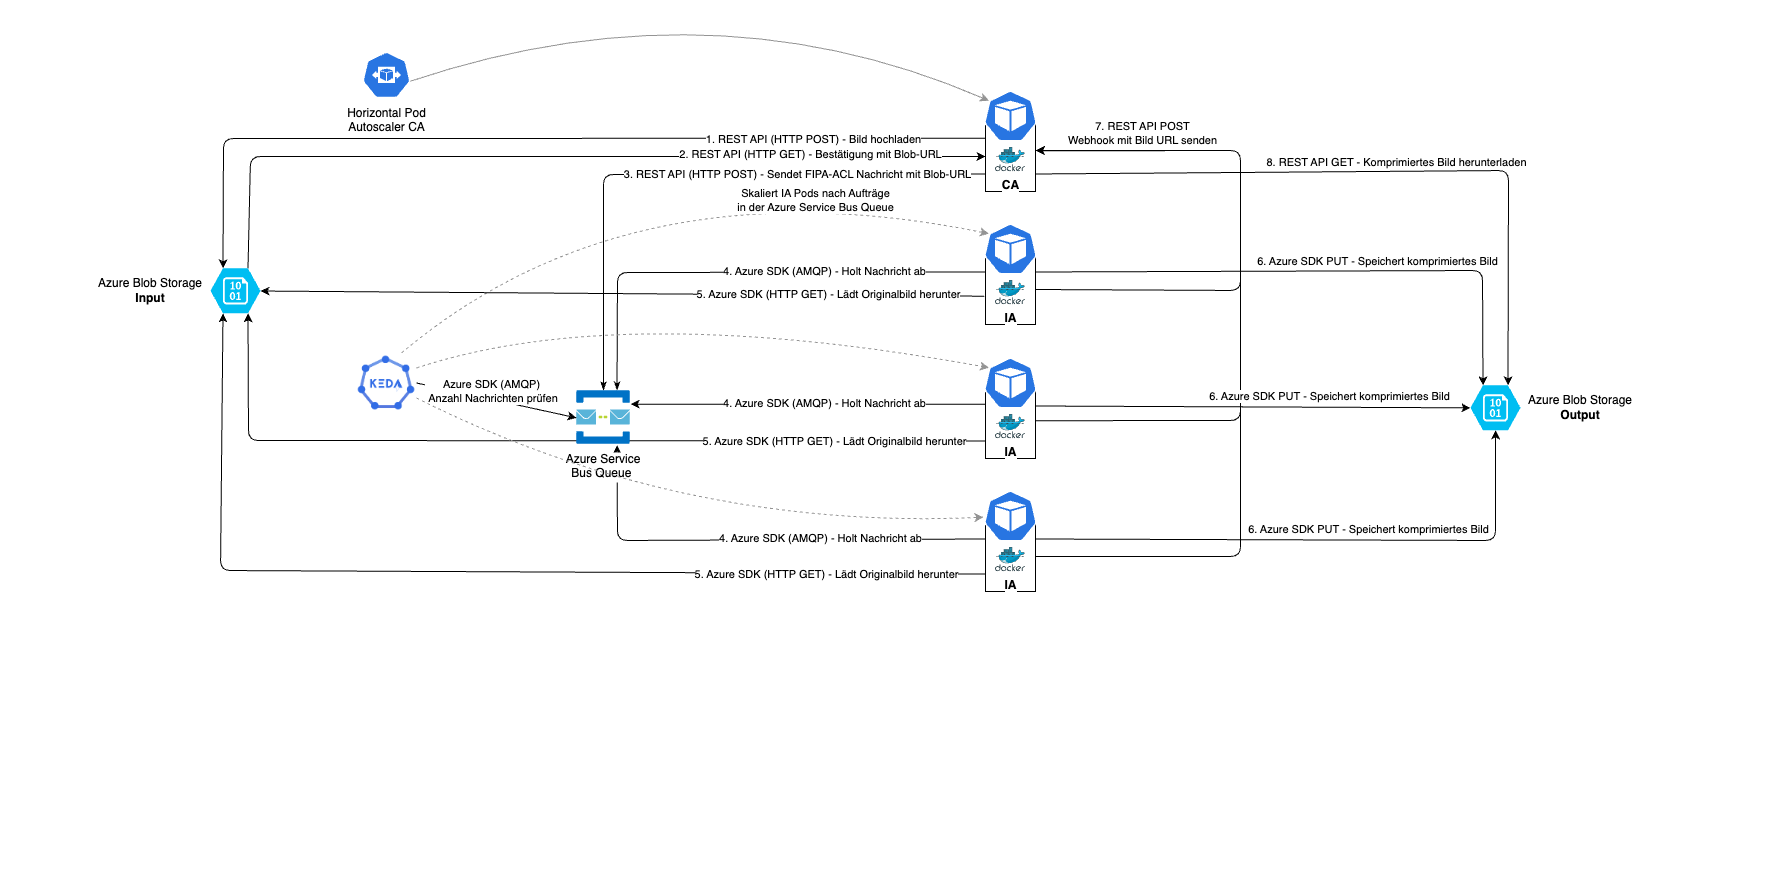

The diagram above was exported from draw.io. Its source (the exported page's mxGraphModel, read from the mxfile embedded in the PNG):
<mxGraphModel dx="4815" dy="1846" grid="1" gridSize="10" guides="1" tooltips="1" connect="1" arrows="1" fold="1" page="1" pageScale="1" pageWidth="827" pageHeight="1169" math="0" shadow="0">
  <root>
    <mxCell id="0" />
    <mxCell id="1" parent="0" />
    <mxCell id="265" value="" style="rounded=0;whiteSpace=wrap;html=1;strokeColor=#FFFFFF;fillColor=default;flipH=1;flipV=1;" parent="1" vertex="1">
      <mxGeometry x="-190" y="-720" width="1790" height="870" as="geometry" />
    </mxCell>
    <mxCell id="349" style="edgeStyle=none;rounded=1;html=1;exitX=0;exitY=0.75;exitDx=0;exitDy=0;entryX=0.75;entryY=1;entryDx=0;entryDy=0;entryPerimeter=0;fontColor=default;" edge="1" parent="1" source="277" target="340">
      <mxGeometry relative="1" as="geometry">
        <Array as="points">
          <mxPoint x="58" y="-280" />
        </Array>
      </mxGeometry>
    </mxCell>
    <mxCell id="354" value="5. Azure SDK (HTTP GET) - Lädt Originalbild herunter" style="edgeLabel;html=1;align=center;verticalAlign=middle;resizable=0;points=[];fontColor=default;" vertex="1" connectable="0" parent="349">
      <mxGeometry x="-0.6747" relative="1" as="geometry">
        <mxPoint x="-11" as="offset" />
      </mxGeometry>
    </mxCell>
    <mxCell id="300" value="" style="group;verticalAlign=middle;fillColor=none;strokeColor=none;rounded=0;fontColor=default;strokeWidth=0;opacity=0;" parent="1" vertex="1" connectable="0">
      <mxGeometry x="680" y="-679.5" width="280" height="600" as="geometry" />
    </mxCell>
    <mxCell id="266" value="" style="rounded=0;whiteSpace=wrap;html=1;fillColor=none;strokeWidth=1;strokeColor=none;" parent="300" vertex="1">
      <mxGeometry width="280" height="600" as="geometry" />
    </mxCell>
    <mxCell id="299" value="" style="group" parent="300" vertex="1" connectable="0">
      <mxGeometry x="113" y="49.5" width="54" height="501" as="geometry" />
    </mxCell>
    <mxCell id="276" value="" style="group" parent="299" vertex="1" connectable="0">
      <mxGeometry y="267" width="54" height="101" as="geometry" />
    </mxCell>
    <mxCell id="277" value="" style="rounded=0;whiteSpace=wrap;html=1;fillColor=none;gradientColor=none;" parent="276" vertex="1">
      <mxGeometry x="2" y="31" width="50" height="70" as="geometry" />
    </mxCell>
    <mxCell id="278" value="&lt;b&gt;IA&lt;/b&gt;" style="sketch=0;aspect=fixed;html=1;points=[];align=center;image;fontSize=12;image=img/lib/mscae/Docker.svg;" parent="276" vertex="1">
      <mxGeometry x="12" y="56.74000000000001" width="30" height="24.6" as="geometry" />
    </mxCell>
    <mxCell id="279" value="" style="sketch=0;html=1;dashed=0;whitespace=wrap;fillColor=#2875E2;strokeColor=#ffffff;points=[[0.005,0.63,0],[0.1,0.2,0],[0.9,0.2,0],[0.5,0,0],[0.995,0.63,0],[0.72,0.99,0],[0.5,1,0],[0.28,0.99,0]];verticalLabelPosition=bottom;align=center;verticalAlign=top;shape=mxgraph.kubernetes.icon;prIcon=pod" parent="276" vertex="1">
      <mxGeometry width="54" height="51" as="geometry" />
    </mxCell>
    <mxCell id="290" value="" style="group" parent="299" vertex="1" connectable="0">
      <mxGeometry y="400" width="54" height="101" as="geometry" />
    </mxCell>
    <mxCell id="291" value="" style="rounded=0;whiteSpace=wrap;html=1;fillColor=default;gradientColor=none;" parent="290" vertex="1">
      <mxGeometry x="2" y="31" width="50" height="70" as="geometry" />
    </mxCell>
    <mxCell id="292" value="&lt;b&gt;IA&lt;/b&gt;" style="sketch=0;aspect=fixed;html=1;points=[];align=center;image;fontSize=12;image=img/lib/mscae/Docker.svg;" parent="290" vertex="1">
      <mxGeometry x="12" y="56.74000000000001" width="30" height="24.6" as="geometry" />
    </mxCell>
    <mxCell id="293" value="" style="sketch=0;html=1;dashed=0;whitespace=wrap;fillColor=#2875E2;strokeColor=#ffffff;points=[[0.005,0.63,0],[0.1,0.2,0],[0.9,0.2,0],[0.5,0,0],[0.995,0.63,0],[0.72,0.99,0],[0.5,1,0],[0.28,0.99,0]];verticalLabelPosition=bottom;align=center;verticalAlign=top;shape=mxgraph.kubernetes.icon;prIcon=pod" parent="290" vertex="1">
      <mxGeometry width="54" height="51" as="geometry" />
    </mxCell>
    <mxCell id="267" value="" style="group" parent="299" vertex="1" connectable="0">
      <mxGeometry width="54" height="101" as="geometry" />
    </mxCell>
    <mxCell id="268" value="" style="rounded=0;whiteSpace=wrap;html=1;" parent="267" vertex="1">
      <mxGeometry x="2" y="31" width="50" height="70" as="geometry" />
    </mxCell>
    <mxCell id="269" value="&lt;b&gt;CA&lt;/b&gt;" style="sketch=0;aspect=fixed;html=1;points=[];align=center;image;fontSize=12;image=img/lib/mscae/Docker.svg;" parent="267" vertex="1">
      <mxGeometry x="12" y="56.74000000000001" width="30" height="24.6" as="geometry" />
    </mxCell>
    <mxCell id="270" value="" style="sketch=0;html=1;dashed=0;whitespace=wrap;fillColor=#2875E2;strokeColor=#ffffff;points=[[0.005,0.63,0],[0.1,0.2,0],[0.9,0.2,0],[0.5,0,0],[0.995,0.63,0],[0.72,0.99,0],[0.5,1,0],[0.28,0.99,0]];verticalLabelPosition=bottom;align=center;verticalAlign=top;shape=mxgraph.kubernetes.icon;prIcon=pod" parent="267" vertex="1">
      <mxGeometry width="54" height="51" as="geometry" />
    </mxCell>
    <mxCell id="271" value="" style="group" parent="299" vertex="1" connectable="0">
      <mxGeometry y="133" width="54" height="101" as="geometry" />
    </mxCell>
    <mxCell id="272" value="" style="rounded=0;whiteSpace=wrap;html=1;" parent="271" vertex="1">
      <mxGeometry x="2" y="31" width="50" height="70" as="geometry" />
    </mxCell>
    <mxCell id="273" value="&lt;b&gt;IA&lt;/b&gt;" style="sketch=0;aspect=fixed;html=1;points=[];align=center;image;fontSize=12;image=img/lib/mscae/Docker.svg;" parent="271" vertex="1">
      <mxGeometry x="12" y="56.74000000000001" width="30" height="24.6" as="geometry" />
    </mxCell>
    <mxCell id="274" value="" style="sketch=0;html=1;dashed=0;whitespace=wrap;fillColor=#2875E2;strokeColor=#ffffff;points=[[0.005,0.63,0],[0.1,0.2,0],[0.9,0.2,0],[0.5,0,0],[0.995,0.63,0],[0.72,0.99,0],[0.5,1,0],[0.28,0.99,0]];verticalLabelPosition=bottom;align=center;verticalAlign=top;shape=mxgraph.kubernetes.icon;prIcon=pod" parent="271" vertex="1">
      <mxGeometry width="54" height="51" as="geometry" />
    </mxCell>
    <mxCell id="332" value="" style="endArrow=classic;html=1;entryX=1.01;entryY=0.419;entryDx=0;entryDy=0;exitX=1.011;exitY=0.46;exitDx=0;exitDy=0;exitPerimeter=0;entryPerimeter=0;rounded=1;" parent="299" source="277" target="268" edge="1">
      <mxGeometry width="50" height="50" relative="1" as="geometry">
        <mxPoint x="-53" y="300" as="sourcePoint" />
        <mxPoint x="420" y="327.3399999999999" as="targetPoint" />
        <Array as="points">
          <mxPoint x="257" y="330" />
          <mxPoint x="257" y="60" />
        </Array>
      </mxGeometry>
    </mxCell>
    <mxCell id="333" value="" style="endArrow=classic;html=1;exitX=1;exitY=0.5;exitDx=0;exitDy=0;rounded=1;entryX=1.006;entryY=0.418;entryDx=0;entryDy=0;entryPerimeter=0;" parent="299" source="291" target="268" edge="1">
      <mxGeometry width="50" height="50" relative="1" as="geometry">
        <mxPoint x="157" y="320" as="sourcePoint" />
        <mxPoint x="57" y="60" as="targetPoint" />
        <Array as="points">
          <mxPoint x="257" y="466" />
          <mxPoint x="257" y="60" />
        </Array>
      </mxGeometry>
    </mxCell>
    <mxCell id="306" style="edgeStyle=none;html=1;entryX=0;entryY=0.75;entryDx=0;entryDy=0;startArrow=classicThin;startFill=1;endArrow=none;endFill=0;exitX=0.5;exitY=0;exitDx=0;exitDy=0;" parent="1" source="302" target="268" edge="1">
      <mxGeometry relative="1" as="geometry">
        <mxPoint x="410" y="-580" as="sourcePoint" />
        <Array as="points">
          <mxPoint x="413" y="-546" />
        </Array>
      </mxGeometry>
    </mxCell>
    <mxCell id="307" value="3. REST API (HTTP POST) - Sendet FIPA-ACL Nachricht mit Blob-URL" style="edgeLabel;html=1;align=center;verticalAlign=middle;resizable=0;points=[];" parent="306" vertex="1" connectable="0">
      <mxGeometry x="-0.1565" relative="1" as="geometry">
        <mxPoint x="157" as="offset" />
      </mxGeometry>
    </mxCell>
    <mxCell id="308" style="edgeStyle=none;html=1;exitX=0.75;exitY=0;exitDx=0;exitDy=0;entryX=0;entryY=0.25;entryDx=0;entryDy=0;startArrow=classicThin;startFill=1;endArrow=none;endFill=0;" parent="1" source="302" target="272" edge="1">
      <mxGeometry relative="1" as="geometry">
        <Array as="points">
          <mxPoint x="427" y="-448" />
        </Array>
      </mxGeometry>
    </mxCell>
    <mxCell id="315" value="4. Azure SDK (AMQP) - Holt Nachricht ab" style="edgeLabel;html=1;align=center;verticalAlign=middle;resizable=0;points=[];" parent="308" vertex="1" connectable="0">
      <mxGeometry x="-0.1297" relative="1" as="geometry">
        <mxPoint x="113" y="-1" as="offset" />
      </mxGeometry>
    </mxCell>
    <mxCell id="310" style="edgeStyle=none;html=1;exitX=1;exitY=0.25;exitDx=0;exitDy=0;startArrow=classic;startFill=1;endArrow=none;endFill=0;entryX=-0.012;entryY=0.226;entryDx=0;entryDy=0;entryPerimeter=0;" parent="1" source="302" edge="1" target="277">
      <mxGeometry relative="1" as="geometry">
        <mxPoint x="790" y="-316" as="targetPoint" />
      </mxGeometry>
    </mxCell>
    <mxCell id="317" value="4. Azure SDK (AMQP) - Holt Nachricht ab" style="edgeLabel;html=1;align=center;verticalAlign=middle;resizable=0;points=[];" parent="310" vertex="1" connectable="0">
      <mxGeometry x="-0.3565" y="-1" relative="1" as="geometry">
        <mxPoint x="80" y="-2" as="offset" />
      </mxGeometry>
    </mxCell>
    <mxCell id="314" style="edgeStyle=none;html=1;exitX=0.75;exitY=1;exitDx=0;exitDy=0;entryX=0;entryY=0.25;entryDx=0;entryDy=0;startArrow=classic;startFill=1;endArrow=none;endFill=0;" parent="1" source="302" target="291" edge="1">
      <mxGeometry relative="1" as="geometry">
        <Array as="points">
          <mxPoint x="427" y="-180" />
        </Array>
      </mxGeometry>
    </mxCell>
    <mxCell id="318" value="4. Azure SDK (AMQP) - Holt Nachricht ab" style="edgeLabel;html=1;align=center;verticalAlign=middle;resizable=0;points=[];" parent="314" vertex="1" connectable="0">
      <mxGeometry x="0.0991" relative="1" as="geometry">
        <mxPoint x="43" y="-2" as="offset" />
      </mxGeometry>
    </mxCell>
    <mxCell id="302" value="Azure Service &#10;Bus Queue " style="shape=image;verticalLabelPosition=bottom;labelBackgroundColor=default;verticalAlign=top;aspect=fixed;imageAspect=0;image=data:image/svg+xml,(base64 omitted: 1800 chars);" parent="1" vertex="1">
      <mxGeometry x="386" y="-329.99500000000006" width="54" height="54.67" as="geometry" />
    </mxCell>
    <mxCell id="323" style="edgeStyle=none;html=1;exitX=1;exitY=0.5;exitDx=0;exitDy=0;entryX=0;entryY=0.5;entryDx=0;entryDy=0;startArrow=none;startFill=0;endArrow=classic;endFill=1;" parent="1" source="322" target="302" edge="1">
      <mxGeometry relative="1" as="geometry" />
    </mxCell>
    <mxCell id="324" value="Azure SDK (AMQP)&lt;br&gt;&amp;nbsp;Anzahl Nachrichten prüfen" style="edgeLabel;html=1;align=center;verticalAlign=middle;resizable=0;points=[];" parent="323" vertex="1" connectable="0">
      <mxGeometry x="-0.3568" y="1" relative="1" as="geometry">
        <mxPoint x="23" y="-2" as="offset" />
      </mxGeometry>
    </mxCell>
    <mxCell id="322" value="" style="shape=image;verticalLabelPosition=bottom;labelBackgroundColor=default;verticalAlign=top;aspect=fixed;imageAspect=0;image=data:image/png,(base64 omitted: 29388 chars);" parent="1" vertex="1">
      <mxGeometry x="166" y="-367.5" width="60" height="60" as="geometry" />
    </mxCell>
    <mxCell id="328" value="" style="endArrow=classic;html=1;dashed=1;strokeColor=#949494;exitX=1;exitY=0.75;exitDx=0;exitDy=0;curved=1;" parent="1" source="322" target="293" edge="1">
      <mxGeometry width="50" height="50" relative="1" as="geometry">
        <mxPoint x="530" y="-50" as="sourcePoint" />
        <mxPoint x="580" y="-100" as="targetPoint" />
        <Array as="points">
          <mxPoint x="490" y="-190" />
        </Array>
      </mxGeometry>
    </mxCell>
    <mxCell id="329" value="" style="endArrow=classic;html=1;dashed=1;strokeColor=#949494;curved=1;exitX=1;exitY=0.25;exitDx=0;exitDy=0;entryX=0.1;entryY=0.2;entryDx=0;entryDy=0;entryPerimeter=0;" parent="1" source="322" target="279" edge="1">
      <mxGeometry width="50" height="50" relative="1" as="geometry">
        <mxPoint x="530" y="-260" as="sourcePoint" />
        <mxPoint x="580" y="-310" as="targetPoint" />
        <Array as="points">
          <mxPoint x="430" y="-420" />
        </Array>
      </mxGeometry>
    </mxCell>
    <mxCell id="330" value="" style="endArrow=classic;html=1;dashed=1;strokeColor=#949494;curved=1;exitX=0.75;exitY=0;exitDx=0;exitDy=0;entryX=0.1;entryY=0.2;entryDx=0;entryDy=0;entryPerimeter=0;" parent="1" source="322" target="274" edge="1">
      <mxGeometry width="50" height="50" relative="1" as="geometry">
        <mxPoint x="530" y="-260" as="sourcePoint" />
        <mxPoint x="580" y="-310" as="targetPoint" />
        <Array as="points">
          <mxPoint x="440" y="-560" />
        </Array>
      </mxGeometry>
    </mxCell>
    <mxCell id="347" value="Skaliert IA Pods nach Aufträge &lt;br&gt;in der Azure Service Bus Queue" style="edgeLabel;html=1;align=center;verticalAlign=middle;resizable=0;points=[];" vertex="1" connectable="0" parent="330">
      <mxGeometry x="-0.3891" y="-37" relative="1" as="geometry">
        <mxPoint x="234" y="-50" as="offset" />
      </mxGeometry>
    </mxCell>
    <mxCell id="334" value="" style="endArrow=classic;html=1;exitX=1;exitY=0.5;exitDx=0;exitDy=0;rounded=1;" parent="1" source="272" edge="1">
      <mxGeometry width="50" height="50" relative="1" as="geometry">
        <mxPoint x="855" y="-154" as="sourcePoint" />
        <mxPoint x="845" y="-570" as="targetPoint" />
        <Array as="points">
          <mxPoint x="1050" y="-430" />
          <mxPoint x="1050" y="-570" />
        </Array>
      </mxGeometry>
    </mxCell>
    <mxCell id="372" value="7. REST API POST &lt;br&gt;Webhook mit Bild URL senden" style="edgeLabel;html=1;align=center;verticalAlign=middle;resizable=0;points=[];fontColor=default;" vertex="1" connectable="0" parent="334">
      <mxGeometry x="0.6863" y="2" relative="1" as="geometry">
        <mxPoint x="20" y="-19" as="offset" />
      </mxGeometry>
    </mxCell>
    <mxCell id="335" value="Horizontal Pod&lt;br&gt;Autoscaler CA" style="sketch=0;html=1;dashed=0;whitespace=wrap;fillColor=#2875E2;strokeColor=#ffffff;points=[[0.005,0.63,0],[0.1,0.2,0],[0.9,0.2,0],[0.5,0,0],[0.995,0.63,0],[0.72,0.99,0],[0.5,1,0],[0.28,0.99,0]];verticalLabelPosition=bottom;align=center;verticalAlign=top;shape=mxgraph.kubernetes.icon;prIcon=hpa" parent="1" vertex="1">
      <mxGeometry x="172" y="-670.0043016774196" width="48" height="48.83860335483872" as="geometry" />
    </mxCell>
    <mxCell id="337" value="" style="endArrow=classic;html=1;strokeColor=#949494;curved=1;exitX=0.995;exitY=0.63;exitDx=0;exitDy=0;exitPerimeter=0;entryX=0.1;entryY=0.2;entryDx=0;entryDy=0;entryPerimeter=0;" parent="1" source="335" target="270" edge="1">
      <mxGeometry width="50" height="50" relative="1" as="geometry">
        <mxPoint x="860" y="-430" as="sourcePoint" />
        <mxPoint x="910" y="-480" as="targetPoint" />
        <Array as="points">
          <mxPoint x="520" y="-740" />
        </Array>
      </mxGeometry>
    </mxCell>
    <mxCell id="342" value="" style="endArrow=classic;html=1;exitX=0.004;exitY=0.239;exitDx=0;exitDy=0;entryX=0.25;entryY=0;entryDx=0;entryDy=0;entryPerimeter=0;exitPerimeter=0;" parent="1" source="268" target="340" edge="1">
      <mxGeometry width="50" height="50" relative="1" as="geometry">
        <mxPoint x="945" y="-581.5" as="sourcePoint" />
        <mxPoint x="490" y="-530" as="targetPoint" />
        <Array as="points">
          <mxPoint x="33" y="-582" />
        </Array>
      </mxGeometry>
    </mxCell>
    <mxCell id="344" value="1. REST API (HTTP POST) - Bild hochladen" style="edgeLabel;html=1;align=center;verticalAlign=middle;resizable=0;points=[];" parent="342" vertex="1" connectable="0">
      <mxGeometry x="0.3089" y="1" relative="1" as="geometry">
        <mxPoint x="411" as="offset" />
      </mxGeometry>
    </mxCell>
    <mxCell id="345" value="" style="endArrow=classic;html=1;exitX=0.75;exitY=0;exitDx=0;exitDy=0;exitPerimeter=0;entryX=0;entryY=0.5;entryDx=0;entryDy=0;" edge="1" parent="1" source="340" target="268">
      <mxGeometry width="50" height="50" relative="1" as="geometry">
        <mxPoint x="750" y="-520" as="sourcePoint" />
        <mxPoint x="800" y="-570" as="targetPoint" />
        <Array as="points">
          <mxPoint x="60" y="-564" />
        </Array>
      </mxGeometry>
    </mxCell>
    <mxCell id="346" value="2. REST API (HTTP GET) - Bestätigung mit Blob-URL" style="edgeLabel;html=1;align=center;verticalAlign=middle;resizable=0;points=[];" vertex="1" connectable="0" parent="345">
      <mxGeometry x="-0.0919" y="2" relative="1" as="geometry">
        <mxPoint x="287" as="offset" />
      </mxGeometry>
    </mxCell>
    <mxCell id="348" style="edgeStyle=none;rounded=1;html=1;exitX=-0.023;exitY=0.596;exitDx=0;exitDy=0;fontColor=default;exitPerimeter=0;" edge="1" parent="1" source="272" target="340">
      <mxGeometry relative="1" as="geometry" />
    </mxCell>
    <mxCell id="353" value="5. Azure SDK (HTTP GET) - Lädt Originalbild herunter" style="edgeLabel;html=1;align=center;verticalAlign=middle;resizable=0;points=[];fontColor=default;" vertex="1" connectable="0" parent="348">
      <mxGeometry x="-0.4553" relative="1" as="geometry">
        <mxPoint x="41" y="-1" as="offset" />
      </mxGeometry>
    </mxCell>
    <mxCell id="350" style="edgeStyle=none;rounded=1;html=1;exitX=0;exitY=0.75;exitDx=0;exitDy=0;entryX=0.25;entryY=1;entryDx=0;entryDy=0;entryPerimeter=0;fontColor=default;" edge="1" parent="1" source="291" target="340">
      <mxGeometry relative="1" as="geometry">
        <Array as="points">
          <mxPoint x="30" y="-150" />
        </Array>
      </mxGeometry>
    </mxCell>
    <mxCell id="355" value="5. Azure SDK (HTTP GET) - Lädt Originalbild herunter" style="edgeLabel;html=1;align=center;verticalAlign=middle;resizable=0;points=[];fontColor=default;" vertex="1" connectable="0" parent="350">
      <mxGeometry x="-0.6674" y="1" relative="1" as="geometry">
        <mxPoint x="10" as="offset" />
      </mxGeometry>
    </mxCell>
    <mxCell id="352" value="" style="group" vertex="1" connectable="0" parent="1">
      <mxGeometry x="-100" y="-452.16" width="170" height="45" as="geometry" />
    </mxCell>
    <mxCell id="340" value="" style="verticalLabelPosition=bottom;html=1;verticalAlign=top;align=center;strokeColor=none;fillColor=#00BEF2;shape=mxgraph.azure.storage_blob;flipH=0;" parent="352" vertex="1">
      <mxGeometry x="120" width="50" height="45" as="geometry" />
    </mxCell>
    <mxCell id="351" value="&lt;span style=&quot;&quot;&gt;Azure Blob Storage&lt;/span&gt;&lt;br style=&quot;&quot;&gt;&lt;span style=&quot;&quot;&gt;&lt;b&gt;Input&lt;/b&gt;&lt;/span&gt;" style="text;html=1;strokeColor=none;fillColor=none;align=center;verticalAlign=middle;whiteSpace=wrap;rounded=0;strokeWidth=0;fontColor=default;opacity=0;" vertex="1" parent="352">
      <mxGeometry y="7.5" width="120" height="30" as="geometry" />
    </mxCell>
    <mxCell id="362" value="" style="group" vertex="1" connectable="0" parent="1">
      <mxGeometry x="1280" y="-335.1600000000001" width="180" height="45" as="geometry" />
    </mxCell>
    <mxCell id="357" value="" style="verticalLabelPosition=bottom;html=1;verticalAlign=top;align=center;strokeColor=none;fillColor=#00BEF2;shape=mxgraph.azure.storage_blob;flipH=0;" vertex="1" parent="362">
      <mxGeometry width="50" height="45" as="geometry" />
    </mxCell>
    <mxCell id="358" value="&lt;span style=&quot;&quot;&gt;Azure Blob Storage&lt;/span&gt;&lt;br style=&quot;&quot;&gt;&lt;b&gt;Output&lt;/b&gt;" style="text;html=1;strokeColor=none;fillColor=none;align=center;verticalAlign=middle;whiteSpace=wrap;rounded=0;strokeWidth=0;fontColor=default;opacity=0;" vertex="1" parent="362">
      <mxGeometry x="50" y="7.5" width="120" height="30" as="geometry" />
    </mxCell>
    <mxCell id="363" style="edgeStyle=none;rounded=1;html=1;exitX=1;exitY=0.25;exitDx=0;exitDy=0;entryX=0.25;entryY=0;entryDx=0;entryDy=0;entryPerimeter=0;fontColor=default;" edge="1" parent="1" source="272" target="357">
      <mxGeometry relative="1" as="geometry">
        <Array as="points">
          <mxPoint x="1292" y="-450" />
        </Array>
      </mxGeometry>
    </mxCell>
    <mxCell id="364" style="edgeStyle=none;rounded=1;html=1;exitX=1;exitY=0.25;exitDx=0;exitDy=0;entryX=0;entryY=0.5;entryDx=0;entryDy=0;entryPerimeter=0;fontColor=default;" edge="1" parent="1" source="277" target="357">
      <mxGeometry relative="1" as="geometry" />
    </mxCell>
    <mxCell id="369" value="6. Azure SDK PUT - Speichert komprimiertes Bild" style="edgeLabel;html=1;align=center;verticalAlign=middle;resizable=0;points=[];fontColor=default;" vertex="1" connectable="0" parent="364">
      <mxGeometry x="0.1181" relative="1" as="geometry">
        <mxPoint x="50" y="-11" as="offset" />
      </mxGeometry>
    </mxCell>
    <mxCell id="365" style="edgeStyle=none;rounded=1;html=1;exitX=1;exitY=0.25;exitDx=0;exitDy=0;entryX=0.5;entryY=1;entryDx=0;entryDy=0;entryPerimeter=0;fontColor=default;" edge="1" parent="1" source="291" target="357">
      <mxGeometry relative="1" as="geometry">
        <Array as="points">
          <mxPoint x="1305" y="-180" />
        </Array>
      </mxGeometry>
    </mxCell>
    <mxCell id="368" style="edgeStyle=none;rounded=1;html=1;exitX=1;exitY=0.75;exitDx=0;exitDy=0;entryX=0.75;entryY=0;entryDx=0;entryDy=0;entryPerimeter=0;fontColor=default;" edge="1" parent="1" source="268" target="357">
      <mxGeometry relative="1" as="geometry">
        <Array as="points">
          <mxPoint x="1318" y="-550" />
        </Array>
      </mxGeometry>
    </mxCell>
    <mxCell id="373" value="8. REST API GET - Komprimiertes Bild herunterladen" style="edgeLabel;html=1;align=center;verticalAlign=middle;resizable=0;points=[];fontColor=default;" vertex="1" connectable="0" parent="368">
      <mxGeometry x="0.053" relative="1" as="geometry">
        <mxPoint x="-1" y="-9" as="offset" />
      </mxGeometry>
    </mxCell>
    <mxCell id="370" value="6. Azure SDK PUT - Speichert komprimiertes Bild" style="edgeLabel;html=1;align=center;verticalAlign=middle;resizable=0;points=[];fontColor=default;" vertex="1" connectable="0" parent="1">
      <mxGeometry x="1187.0047485487491" y="-459.161821753265" as="geometry" />
    </mxCell>
    <mxCell id="371" value="6. Azure SDK PUT - Speichert komprimiertes Bild" style="edgeLabel;html=1;align=center;verticalAlign=middle;resizable=0;points=[];fontColor=default;" vertex="1" connectable="0" parent="1">
      <mxGeometry x="1178.0047485487491" y="-191.00182175326498" as="geometry" />
    </mxCell>
  </root>
</mxGraphModel>